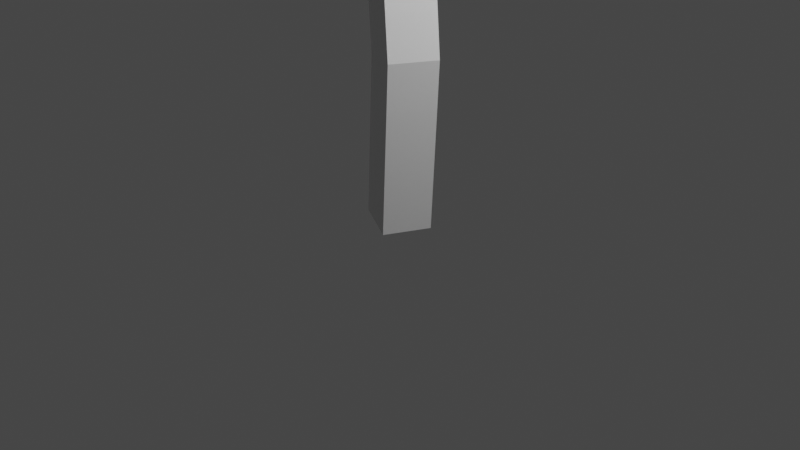 # Source: livingtree.blend  (saved by Blender 2.92.15; exported with 4.5.12 LTS)
import bpy
from mathutils import Matrix  # noqa: F401  (used for matrix-valued properties, if any)

bpy.ops.wm.read_factory_settings(use_empty=True)
scene = bpy.context.scene
scene.name = 'Scene'

# ---- collections
col_collection = bpy.data.collections.new('Collection'); scene.collection.children.link(col_collection)

# ---- materials (node trees are filled in below, after node groups)
mat_material = bpy.data.materials.new('Material')
mat_material.alpha_threshold = 0.0
mat_material.use_transparent_shadow = False
mat_material.line_color = (0.0, 0.0, 0.0, 1.0)

# ---- material node trees
mat_material.use_nodes = True; mat_material.node_tree.nodes.clear()
_N = mat_material.node_tree.nodes; _L = mat_material.node_tree.links
n0 = _N.new('ShaderNodeOutputMaterial'); n0.name = 'Material Output'; n0.location = (300, 300)
n1 = _N.new('ShaderNodeBsdfPrincipled'); n1.name = 'Principled BSDF'; n1.location = (10, 300)
n1.distribution = 'GGX'
n1.subsurface_method = 'BURLEY'
n1.inputs[2].default_value = 0.4
n1.inputs[3].default_value = 1.45
n1.inputs[27].default_value = (0.0, 0.0, 0.0, 1.0)
n1.inputs[28].default_value = 1.0
_L.new(n1.outputs[0], n0.inputs[0])
n0.is_active_output = True

# ---- world
world_world = bpy.data.worlds.new('World'); scene.world = world_world
world_world.use_nodes = True; world_world.node_tree.nodes.clear()
_N = world_world.node_tree.nodes; _L = world_world.node_tree.links
n0 = _N.new('ShaderNodeOutputWorld'); n0.name = 'World Output'; n0.location = (300, 300)
n1 = _N.new('ShaderNodeBackground'); n1.name = 'Background'; n1.location = (10, 300)
n1.inputs[0].default_value = (0.05088, 0.05088, 0.05088, 1.0)
_L.new(n1.outputs[0], n0.inputs[0])
n0.is_active_output = True
world_world.color = (0.05088, 0.05088, 0.05088)
world_world.use_sun_shadow = False
world_world.sun_shadow_jitter_overblur = 0.0

# ---- cameras
cam_camera = bpy.data.cameras.new('Camera')
cam_camera.clip_end = 100.0
cam_camera.ortho_scale = 7.314

# ---- lights
light_light = bpy.data.lights.new('Light', 'POINT')
light_light.transmission_factor = 0.0
light_light.energy = 1000.0
light_light.shadow_soft_size = 0.1
light_light.shadow_maximum_resolution = 0.006
light_light.use_absolute_resolution = True

# ---- meshes
me_cube = bpy.data.meshes.new('Cube')
me_cube.from_pydata([(0.0, 0.0, 0.0), (0.7763, 2.392, 6.55), (-2.585, 0.5077, 5.489), (-1.76, 0.5569, 4.733), (0.8169, 1.019, 4.57), (-0.2008, 0.1562, 3.275), (-0.4454, -0.7644, 5.783), (0.5039, -0.01761, 5.955), (0.3716, -2.463, 6.746), (0.1632, -0.07619, 1.76), (-0.09146, 0.1438, 2.347), (-1.76, 0.5569, 4.733), (2.539, -0.06365, 5.737), (-1.518, 0.4563, 4.206)], [(6, 8), (6, 7), (5, 6), (4, 1), (3, 2), (5, 3), (5, 4), (9, 5), (0, 9), (5, 10), (3, 11), (4, 12), (11, 13)], [])
_uv = me_cube.uv_layers.new(name='UVMap')
_uv.uv.foreach_set('vector', [])
me_cube.materials.append(mat_material)
me_cube.use_remesh_preserve_volume = False
me_cube.use_remesh_preserve_attributes = False
me_cube.use_mirror_vertex_groups = False
me_cube.update()
me_icosphere_001 = bpy.data.meshes.new('Icosphere.001')
me_icosphere_001.from_pydata([(1.012, -0.5232, -2.284), (2.503, -1.606, -1.145), (0.4429, -2.276, -1.145), (-0.8303, -0.5232, -1.145), (0.4429, 1.229, -1.145), (2.503, 0.5597, -1.145), (0.5694, -1.752, 0.9213), (-1.491, -1.083, 0.9213), (-0.4784, 0.5597, 0.6971), (1.582, 1.229, 0.6971), (2.855, -0.5232, 0.6971), (0.0, 0.0, 2.06)], [], [(0, 1, 2), (1, 0, 5), (0, 2, 3), (0, 3, 4), (0, 4, 5), (1, 5, 10), (2, 1, 6), (3, 2, 7), (4, 3, 8), (5, 4, 9), (1, 10, 6), (2, 6, 7), (3, 7, 8), (4, 8, 9), (5, 9, 10), (6, 10, 11), (7, 6, 11), (8, 7, 11), (9, 8, 11), (10, 9, 11)])
_uv = me_icosphere_001.uv_layers.new(name='UVMap')
_uv.uv.foreach_set('vector', [0.8182, 0.0, 0.7273, 0.1575, 0.9091, 0.1575, 0.7273, 0.1575, 0.6364, 0.0, 0.5455, 0.1575, 0.09091, 0.0, 0.0, 0.1575, 0.1818, 0.1575, 0.2727, 0.0, 0.1818, 0.1575, 0.3636, 0.1575, 0.4545, 0.0, 0.3636, 0.1575, 0.5455, 0.1575, 0.7273, 0.1575, 0.5455, 0.1575, 0.6364, 0.3149, 0.9091, 0.1575, 0.7273, 0.1575, 0.8182, 0.3149, 0.1818, 0.1575, 0.0, 0.1575, 0.09091, 0.3149, 0.3636, 0.1575, 0.1818, 0.1575, 0.2727, 0.3149, 0.5455, 0.1575, 0.3636, 0.1575, 0.4545, 0.3149, 0.7273, 0.1575, 0.6364, 0.3149, 0.8182, 0.3149, 0.9091, 0.1575, 0.8182, 0.3149, 1.0, 0.3149, 0.1818, 0.1575, 0.09091, 0.3149, 0.2727, 0.3149, 0.3636, 0.1575, 0.2727, 0.3149, 0.4545, 0.3149, 0.5455, 0.1575, 0.4545, 0.3149, 0.6364, 0.3149, 0.8182, 0.3149, 0.6364, 0.3149, 0.7273, 0.4724, 1.0, 0.3149, 0.8182, 0.3149, 0.9091, 0.4724, 0.2727, 0.3149, 0.09091, 0.3149, 0.1818, 0.4724, 0.4545, 0.3149, 0.2727, 0.3149, 0.3636, 0.4724, 0.6364, 0.3149, 0.4545, 0.3149, 0.5455, 0.4724])
me_icosphere_001.use_remesh_fix_poles = True
me_icosphere_001.use_remesh_preserve_attributes = False
me_icosphere_001.use_mirror_vertex_groups = False
me_icosphere_001.update()
me_icosphere_002 = bpy.data.meshes.new('Icosphere.002')
me_icosphere_002.from_pydata([(-0.1499, -0.1855, -1.827), (1.341, -1.268, -0.6883), (-0.7192, -1.938, -0.6883), (-1.992, -0.1855, -0.6883), (-0.7192, 1.567, -0.6883), (1.341, 0.8975, -0.6883), (0.4195, -1.938, 1.154), (-1.64, -1.268, 1.154), (-1.64, 0.8975, 1.154), (0.4195, 1.567, 1.154), (1.693, -0.1855, 1.154), (-0.1499, -0.1855, 2.293)], [], [(0, 1, 2), (1, 0, 5), (0, 2, 3), (0, 3, 4), (0, 4, 5), (1, 5, 10), (2, 1, 6), (3, 2, 7), (4, 3, 8), (5, 4, 9), (1, 10, 6), (2, 6, 7), (3, 7, 8), (4, 8, 9), (5, 9, 10), (6, 10, 11), (7, 6, 11), (8, 7, 11), (9, 8, 11), (10, 9, 11)])
_uv = me_icosphere_002.uv_layers.new(name='UVMap')
_uv.uv.foreach_set('vector', [0.8182, 0.0, 0.7273, 0.1575, 0.9091, 0.1575, 0.7273, 0.1575, 0.6364, 0.0, 0.5455, 0.1575, 0.09091, 0.0, 0.0, 0.1575, 0.1818, 0.1575, 0.2727, 0.0, 0.1818, 0.1575, 0.3636, 0.1575, 0.4545, 0.0, 0.3636, 0.1575, 0.5455, 0.1575, 0.7273, 0.1575, 0.5455, 0.1575, 0.6364, 0.3149, 0.9091, 0.1575, 0.7273, 0.1575, 0.8182, 0.3149, 0.1818, 0.1575, 0.0, 0.1575, 0.09091, 0.3149, 0.3636, 0.1575, 0.1818, 0.1575, 0.2727, 0.3149, 0.5455, 0.1575, 0.3636, 0.1575, 0.4545, 0.3149, 0.7273, 0.1575, 0.6364, 0.3149, 0.8182, 0.3149, 0.9091, 0.1575, 0.8182, 0.3149, 1.0, 0.3149, 0.1818, 0.1575, 0.09091, 0.3149, 0.2727, 0.3149, 0.3636, 0.1575, 0.2727, 0.3149, 0.4545, 0.3149, 0.5455, 0.1575, 0.4545, 0.3149, 0.6364, 0.3149, 0.8182, 0.3149, 0.6364, 0.3149, 0.7273, 0.4724, 1.0, 0.3149, 0.8182, 0.3149, 0.9091, 0.4724, 0.2727, 0.3149, 0.09091, 0.3149, 0.1818, 0.4724, 0.4545, 0.3149, 0.2727, 0.3149, 0.3636, 0.4724, 0.6364, 0.3149, 0.4545, 0.3149, 0.5455, 0.4724])
me_icosphere_002.use_remesh_fix_poles = True
me_icosphere_002.use_remesh_preserve_attributes = False
me_icosphere_002.use_mirror_vertex_groups = False
me_icosphere_002.update()
me_icosphere_003 = bpy.data.meshes.new('Icosphere.003')
me_icosphere_003.from_pydata([(0.0, 0.0, -2.06), (1.491, -1.083, -0.9213), (-0.5694, -1.752, -0.9213), (-1.843, 0.0, -0.9213), (-0.5694, 1.752, -0.9213), (1.491, 1.083, -0.9213), (0.5694, -1.752, 0.9213), (-1.491, -1.083, 0.9213), (-1.491, 1.083, 0.9213), (0.5694, 1.752, 0.9213), (1.843, 0.0, 0.9213), (0.0, 0.0, 2.06)], [], [(0, 1, 2), (1, 0, 5), (0, 2, 3), (0, 3, 4), (0, 4, 5), (1, 5, 10), (2, 1, 6), (3, 2, 7), (4, 3, 8), (5, 4, 9), (1, 10, 6), (2, 6, 7), (3, 7, 8), (4, 8, 9), (5, 9, 10), (6, 10, 11), (7, 6, 11), (8, 7, 11), (9, 8, 11), (10, 9, 11)])
_uv = me_icosphere_003.uv_layers.new(name='UVMap')
_uv.uv.foreach_set('vector', [0.8182, 0.0, 0.7273, 0.1575, 0.9091, 0.1575, 0.7273, 0.1575, 0.6364, 0.0, 0.5455, 0.1575, 0.09091, 0.0, 0.0, 0.1575, 0.1818, 0.1575, 0.2727, 0.0, 0.1818, 0.1575, 0.3636, 0.1575, 0.4545, 0.0, 0.3636, 0.1575, 0.5455, 0.1575, 0.7273, 0.1575, 0.5455, 0.1575, 0.6364, 0.3149, 0.9091, 0.1575, 0.7273, 0.1575, 0.8182, 0.3149, 0.1818, 0.1575, 0.0, 0.1575, 0.09091, 0.3149, 0.3636, 0.1575, 0.1818, 0.1575, 0.2727, 0.3149, 0.5455, 0.1575, 0.3636, 0.1575, 0.4545, 0.3149, 0.7273, 0.1575, 0.6364, 0.3149, 0.8182, 0.3149, 0.9091, 0.1575, 0.8182, 0.3149, 1.0, 0.3149, 0.1818, 0.1575, 0.09091, 0.3149, 0.2727, 0.3149, 0.3636, 0.1575, 0.2727, 0.3149, 0.4545, 0.3149, 0.5455, 0.1575, 0.4545, 0.3149, 0.6364, 0.3149, 0.8182, 0.3149, 0.6364, 0.3149, 0.7273, 0.4724, 1.0, 0.3149, 0.8182, 0.3149, 0.9091, 0.4724, 0.2727, 0.3149, 0.09091, 0.3149, 0.1818, 0.4724, 0.4545, 0.3149, 0.2727, 0.3149, 0.3636, 0.4724, 0.6364, 0.3149, 0.4545, 0.3149, 0.5455, 0.4724])
me_icosphere_003.use_remesh_fix_poles = True
me_icosphere_003.use_remesh_preserve_attributes = False
me_icosphere_003.use_mirror_vertex_groups = False
me_icosphere_003.update()
me_icosphere_004 = bpy.data.meshes.new('Icosphere.004')
me_icosphere_004.from_pydata([(0.3097, 0.09198, -2.013), (1.8, -0.991, -0.8743), (-0.2596, -1.66, -0.8743), (-1.533, 0.09198, -0.8743), (-0.2596, 1.844, -0.8743), (1.8, 1.175, -0.8743), (0.8791, -1.66, 0.9683), (-1.181, -0.991, 0.9683), (-1.181, 1.175, 0.9683), (0.8791, 1.844, 0.9683), (2.152, 0.09198, 0.9683), (0.3097, 0.09198, 2.107)], [], [(0, 1, 2), (1, 0, 5), (0, 2, 3), (0, 3, 4), (0, 4, 5), (1, 5, 10), (2, 1, 6), (3, 2, 7), (4, 3, 8), (5, 4, 9), (1, 10, 6), (2, 6, 7), (3, 7, 8), (4, 8, 9), (5, 9, 10), (6, 10, 11), (7, 6, 11), (8, 7, 11), (9, 8, 11), (10, 9, 11)])
_uv = me_icosphere_004.uv_layers.new(name='UVMap')
_uv.uv.foreach_set('vector', [0.8182, 0.0, 0.7273, 0.1575, 0.9091, 0.1575, 0.7273, 0.1575, 0.6364, 0.0, 0.5455, 0.1575, 0.09091, 0.0, 0.0, 0.1575, 0.1818, 0.1575, 0.2727, 0.0, 0.1818, 0.1575, 0.3636, 0.1575, 0.4545, 0.0, 0.3636, 0.1575, 0.5455, 0.1575, 0.7273, 0.1575, 0.5455, 0.1575, 0.6364, 0.3149, 0.9091, 0.1575, 0.7273, 0.1575, 0.8182, 0.3149, 0.1818, 0.1575, 0.0, 0.1575, 0.09091, 0.3149, 0.3636, 0.1575, 0.1818, 0.1575, 0.2727, 0.3149, 0.5455, 0.1575, 0.3636, 0.1575, 0.4545, 0.3149, 0.7273, 0.1575, 0.6364, 0.3149, 0.8182, 0.3149, 0.9091, 0.1575, 0.8182, 0.3149, 1.0, 0.3149, 0.1818, 0.1575, 0.09091, 0.3149, 0.2727, 0.3149, 0.3636, 0.1575, 0.2727, 0.3149, 0.4545, 0.3149, 0.5455, 0.1575, 0.4545, 0.3149, 0.6364, 0.3149, 0.8182, 0.3149, 0.6364, 0.3149, 0.7273, 0.4724, 1.0, 0.3149, 0.8182, 0.3149, 0.9091, 0.4724, 0.2727, 0.3149, 0.09091, 0.3149, 0.1818, 0.4724, 0.4545, 0.3149, 0.2727, 0.3149, 0.3636, 0.4724, 0.6364, 0.3149, 0.4545, 0.3149, 0.5455, 0.4724])
me_icosphere_004.use_remesh_fix_poles = True
me_icosphere_004.use_remesh_preserve_attributes = False
me_icosphere_004.use_mirror_vertex_groups = False
me_icosphere_004.update()

# ---- objects
ob_cube = bpy.data.objects.new('Cube', me_cube)
ob_light = bpy.data.objects.new('Light', light_light)
ob_camera = bpy.data.objects.new('Camera', cam_camera)
ob_icosphere_001 = bpy.data.objects.new('Icosphere.001', me_icosphere_001)
ob_icosphere_002 = bpy.data.objects.new('Icosphere.002', me_icosphere_002)
ob_icosphere_003 = bpy.data.objects.new('Icosphere.003', me_icosphere_003)
ob_icosphere_004 = bpy.data.objects.new('Icosphere.004', me_icosphere_004)

# ---- transforms, parenting, visibility, modifiers, constraints
ob_cube.location = (0.0, 0.0, 0.0)
ob_cube.lock_rotations_4d = False
ob_cube.empty_display_type = 'ARROWS'
ob_cube.lineart.crease_threshold = 0.0
_m = ob_cube.modifiers.new('Skin', 'SKIN')
ob_light.location = (4.076, 1.005, 5.904)
ob_light.rotation_euler = (0.6503, 0.05522, 1.866)
ob_light.lock_rotations_4d = False
ob_light.empty_display_type = 'ARROWS'
ob_light.color = (0.0, 0.0, 0.0, 0.0)
ob_light.lineart.crease_threshold = 0.0
ob_camera.location = (7.359, -6.926, 4.958)
ob_camera.rotation_euler = (1.109, 0.0, 0.8149)
ob_camera.lock_rotations_4d = False
ob_camera.empty_display_type = 'ARROWS'
ob_camera.color = (0.0, 0.0, 0.0, 0.0)
ob_camera.display_type = 'WIRE'
ob_camera.lineart.crease_threshold = 0.0
ob_icosphere_001.location = (0.7093, -1.695, 7.266)
ob_icosphere_001.rotation_euler = (-3.136, -0.04719, 2.849)
ob_icosphere_001.lineart.crease_threshold = 0.0
_m = ob_icosphere_001.modifiers.new('Subdivision', 'SUBSURF')
_m.uv_smooth = 'PRESERVE_CORNERS'
_m.render_levels = 1
_m = ob_icosphere_001.modifiers.new('SimpleDeform', 'SIMPLE_DEFORM')
_m.factor = 0.747
_m.angle = 0.747
_m = ob_icosphere_001.modifiers.new('SimpleDeform.001', 'SIMPLE_DEFORM')
_m.deform_method = 'STRETCH'
_m.factor = 0.1149
_m.angle = 0.1149
_m = ob_icosphere_001.modifiers.new('SimpleDeform.002', 'SIMPLE_DEFORM')
_m.deform_method = 'STRETCH'
_m.deform_axis = 'Y'
_m.factor = 0.5154
_m.angle = 0.5154
ob_icosphere_002.location = (2.796, -0.7471, 6.24)
ob_icosphere_002.rotation_euler = (-3.136, -0.04719, 2.849)
ob_icosphere_002.lineart.crease_threshold = 0.0
_m = ob_icosphere_002.modifiers.new('Subdivision', 'SUBSURF')
_m.uv_smooth = 'PRESERVE_CORNERS'
_m.render_levels = 1
_m = ob_icosphere_002.modifiers.new('SimpleDeform', 'SIMPLE_DEFORM')
_m.deform_method = 'STRETCH'
_m.factor = -0.2775
_m.angle = -0.2775
_m = ob_icosphere_002.modifiers.new('SimpleDeform.001', 'SIMPLE_DEFORM')
_m.deform_method = 'STRETCH'
_m.factor = 0.1149
_m.angle = 0.1149
_m = ob_icosphere_002.modifiers.new('SimpleDeform.002', 'SIMPLE_DEFORM')
_m.deform_method = 'STRETCH'
_m.deform_axis = 'Y'
_m.factor = 0.5154
_m.angle = 0.5154
ob_icosphere_003.location = (-3.141, 0.5987, 5.434)
ob_icosphere_003.rotation_euler = (-4.206, 0.8488, 1.212)
ob_icosphere_003.lineart.crease_threshold = 0.0
_m = ob_icosphere_003.modifiers.new('Subdivision', 'SUBSURF')
_m.uv_smooth = 'PRESERVE_CORNERS'
_m.render_levels = 1
_m = ob_icosphere_003.modifiers.new('SimpleDeform', 'SIMPLE_DEFORM')
_m.deform_method = 'TAPER'
_m.factor = 0.7141
_m.angle = 0.7141
_m = ob_icosphere_003.modifiers.new('SimpleDeform.001', 'SIMPLE_DEFORM')
_m.deform_method = 'STRETCH'
_m.factor = 0.1149
_m.angle = 0.1149
_m = ob_icosphere_003.modifiers.new('SimpleDeform.002', 'SIMPLE_DEFORM')
_m.deform_method = 'STRETCH'
_m.deform_axis = 'Y'
_m.factor = 0.5154
_m.angle = 0.5154
ob_icosphere_004.location = (0.4563, 3.582, 6.445)
ob_icosphere_004.rotation_euler = (-6.822, 0.2674, -1.619)
ob_icosphere_004.lineart.crease_threshold = 0.0
_m = ob_icosphere_004.modifiers.new('Subdivision', 'SUBSURF')
_m.uv_smooth = 'PRESERVE_CORNERS'
_m.render_levels = 1
_m = ob_icosphere_004.modifiers.new('SimpleDeform', 'SIMPLE_DEFORM')
_m.deform_method = 'TAPER'
_m.factor = 0.7141
_m.angle = 0.7141
_m = ob_icosphere_004.modifiers.new('SimpleDeform.002', 'SIMPLE_DEFORM')
_m.deform_method = 'STRETCH'
_m.deform_axis = 'Y'
_m.factor = 0.4254
_m.angle = 0.4254
_m = ob_icosphere_004.modifiers.new('SimpleDeform.001', 'SIMPLE_DEFORM')
_m.deform_method = 'TAPER'
_m.deform_axis = 'Z'
_m.factor = 0.8314
_m.angle = 0.8314

# ---- collection membership
col_collection.objects.link(ob_cube)
col_collection.objects.link(ob_light)
col_collection.objects.link(ob_camera)
col_collection.objects.link(ob_icosphere_001)
col_collection.objects.link(ob_icosphere_002)
col_collection.objects.link(ob_icosphere_003)
col_collection.objects.link(ob_icosphere_004)

# ---- scene / render settings (as saved in the file)
scene.camera = ob_camera
scene.frame_start = 1; scene.frame_end = 250; scene.frame_set(1)
scene.render.engine = 'BLENDER_EEVEE_NEXT'
scene.cycles.use_denoising = False
scene.cycles.samples = 128
scene.cycles.sampling_pattern = 'TABULATED_SOBOL'
scene.cycles.use_adaptive_sampling = False
scene.cycles.use_light_tree = False
scene.view_settings.view_transform = 'Filmic'
bpy.context.view_layer.update()
